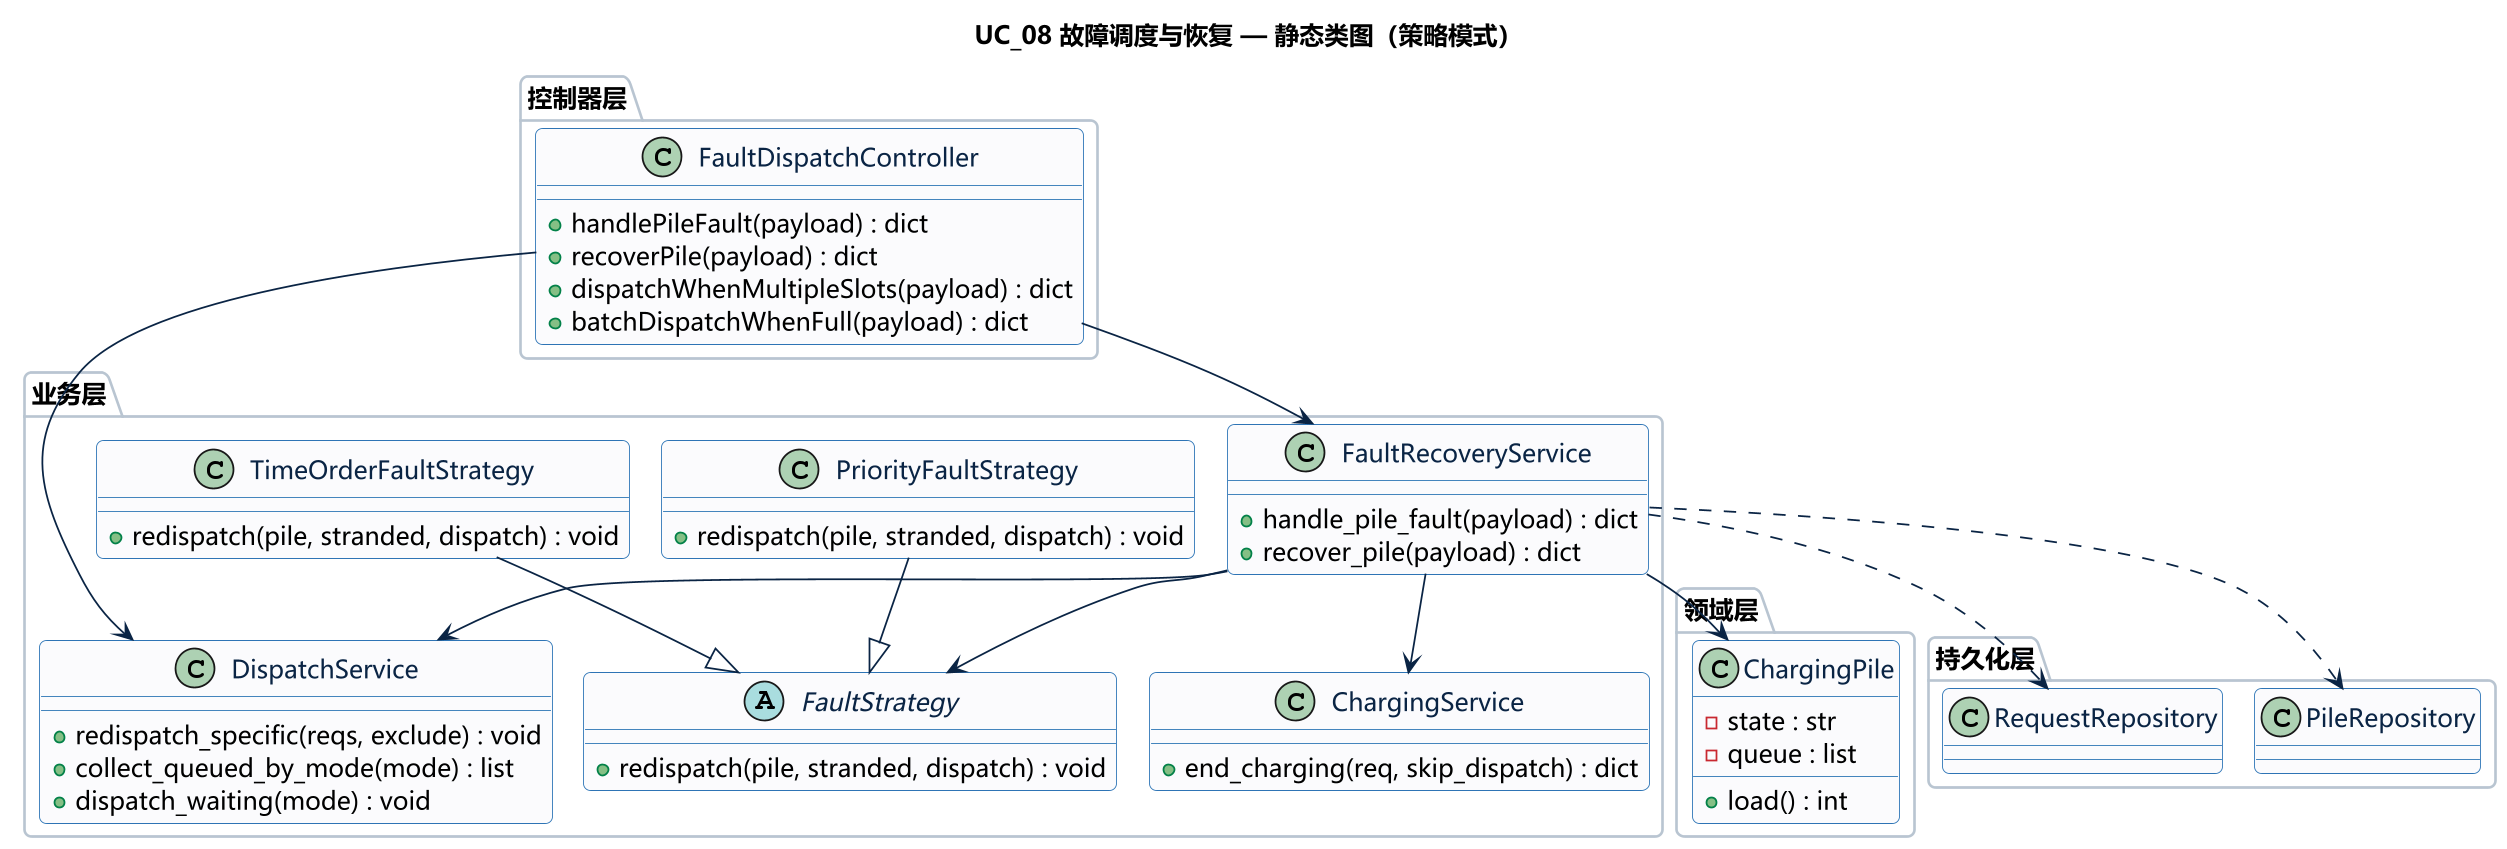

The diagram above was rendered by PlantUML. Its source (embedded in the PNG):
@startuml
!pragma layout smetana
skinparam dpi 170
skinparam backgroundColor white
skinparam defaultFontName "Microsoft YaHei"
skinparam shadowing false
skinparam roundcorner 8
skinparam linetype ortho
skinparam class {
  BackgroundColor #FAFBFD
  BorderColor #2E74B5
  ArrowColor #0B2545
  FontColor #0B2545
}
skinparam package {
  BackgroundColor #FFFFFF
  BorderColor #B8C4D1
}

title UC_08 故障调度与恢复 — 静态类图（策略模式）

package "控制器层" {
  class FaultDispatchController {
    +handlePileFault(payload) : dict
    +recoverPile(payload) : dict
    +dispatchWhenMultipleSlots(payload) : dict
    +batchDispatchWhenFull(payload) : dict
  }
}
package "业务层" {
  class FaultRecoveryService {
    +handle_pile_fault(payload) : dict
    +recover_pile(payload) : dict
  }
  abstract class FaultStrategy {
    +redispatch(pile, stranded, dispatch) : void
  }
  class PriorityFaultStrategy {
    +redispatch(pile, stranded, dispatch) : void
  }
  class TimeOrderFaultStrategy {
    +redispatch(pile, stranded, dispatch) : void
  }
  class DispatchService {
    +redispatch_specific(reqs, exclude) : void
    +collect_queued_by_mode(mode) : list
    +dispatch_waiting(mode) : void
  }
  class ChargingService {
    +end_charging(req, skip_dispatch) : dict
  }
}
package "领域层" {
  class ChargingPile {
    -state : str
    -queue : list
    +load() : int
  }
}
package "持久化层" {
  class PileRepository
  class RequestRepository
}
FaultDispatchController --> FaultRecoveryService
FaultDispatchController --> DispatchService
PriorityFaultStrategy --|> FaultStrategy
TimeOrderFaultStrategy --|> FaultStrategy
FaultRecoveryService --> FaultStrategy
FaultRecoveryService --> DispatchService
FaultRecoveryService --> ChargingService
FaultRecoveryService --> ChargingPile
FaultRecoveryService ..> PileRepository
FaultRecoveryService ..> RequestRepository
@enduml